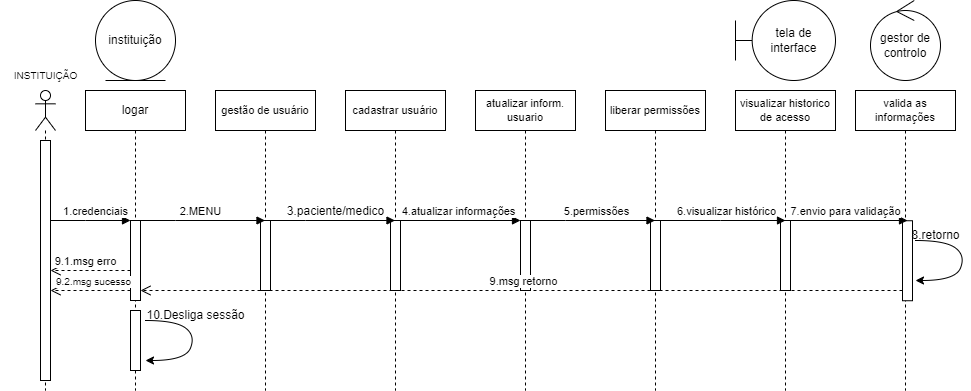

The diagram above was exported from draw.io. Its source (the exported page's mxGraphModel, read from the mxfile embedded in the PNG):
<mxGraphModel dx="2534" dy="444" grid="1" gridSize="10" guides="1" tooltips="1" connect="1" arrows="1" fold="1" page="1" pageScale="1" pageWidth="1654" pageHeight="2336" math="0" shadow="0">
  <root>
    <mxCell id="0" />
    <mxCell id="1" parent="0" />
    <mxCell id="t9AfbnQtfpFPkKWFSSn6-8" value="tela de interface" style="shape=umlBoundary;whiteSpace=wrap;html=1;" parent="1" vertex="1">
      <mxGeometry x="730" y="30" width="100" height="80" as="geometry" />
    </mxCell>
    <mxCell id="t9AfbnQtfpFPkKWFSSn6-9" value="atualizar inform.&lt;br style=&quot;font-size: 11px;&quot;&gt;usuario" style="shape=umlLifeline;perimeter=lifelinePerimeter;whiteSpace=wrap;html=1;container=1;dropTarget=0;collapsible=0;recursiveResize=0;outlineConnect=0;portConstraint=eastwest;newEdgeStyle={&quot;edgeStyle&quot;:&quot;elbowEdgeStyle&quot;,&quot;elbow&quot;:&quot;vertical&quot;,&quot;curved&quot;:0,&quot;rounded&quot;:0};fontSize=11;" parent="1" vertex="1">
      <mxGeometry x="470" y="120" width="100" height="300" as="geometry" />
    </mxCell>
    <mxCell id="t9AfbnQtfpFPkKWFSSn6-31" value="" style="html=1;points=[];perimeter=orthogonalPerimeter;outlineConnect=0;targetShapes=umlLifeline;portConstraint=eastwest;newEdgeStyle={&quot;edgeStyle&quot;:&quot;elbowEdgeStyle&quot;,&quot;elbow&quot;:&quot;vertical&quot;,&quot;curved&quot;:0,&quot;rounded&quot;:0};" parent="t9AfbnQtfpFPkKWFSSn6-9" vertex="1">
      <mxGeometry x="45" y="130" width="10" height="70" as="geometry" />
    </mxCell>
    <mxCell id="t9AfbnQtfpFPkKWFSSn6-10" value="liberar permissões" style="shape=umlLifeline;perimeter=lifelinePerimeter;whiteSpace=wrap;html=1;container=1;dropTarget=0;collapsible=0;recursiveResize=0;outlineConnect=0;portConstraint=eastwest;newEdgeStyle={&quot;edgeStyle&quot;:&quot;elbowEdgeStyle&quot;,&quot;elbow&quot;:&quot;vertical&quot;,&quot;curved&quot;:0,&quot;rounded&quot;:0};fontSize=11;" parent="1" vertex="1">
      <mxGeometry x="600" y="120" width="100" height="300" as="geometry" />
    </mxCell>
    <mxCell id="t9AfbnQtfpFPkKWFSSn6-34" value="" style="html=1;points=[];perimeter=orthogonalPerimeter;outlineConnect=0;targetShapes=umlLifeline;portConstraint=eastwest;newEdgeStyle={&quot;edgeStyle&quot;:&quot;elbowEdgeStyle&quot;,&quot;elbow&quot;:&quot;vertical&quot;,&quot;curved&quot;:0,&quot;rounded&quot;:0};" parent="t9AfbnQtfpFPkKWFSSn6-10" vertex="1">
      <mxGeometry x="45" y="130" width="10" height="70" as="geometry" />
    </mxCell>
    <mxCell id="t9AfbnQtfpFPkKWFSSn6-11" value="cadastrar usuário" style="shape=umlLifeline;perimeter=lifelinePerimeter;whiteSpace=wrap;html=1;container=1;dropTarget=0;collapsible=0;recursiveResize=0;outlineConnect=0;portConstraint=eastwest;newEdgeStyle={&quot;edgeStyle&quot;:&quot;elbowEdgeStyle&quot;,&quot;elbow&quot;:&quot;vertical&quot;,&quot;curved&quot;:0,&quot;rounded&quot;:0};fontSize=11;" parent="1" vertex="1">
      <mxGeometry x="340" y="120" width="100" height="300" as="geometry" />
    </mxCell>
    <mxCell id="t9AfbnQtfpFPkKWFSSn6-30" value="" style="html=1;points=[];perimeter=orthogonalPerimeter;outlineConnect=0;targetShapes=umlLifeline;portConstraint=eastwest;newEdgeStyle={&quot;edgeStyle&quot;:&quot;elbowEdgeStyle&quot;,&quot;elbow&quot;:&quot;vertical&quot;,&quot;curved&quot;:0,&quot;rounded&quot;:0};" parent="t9AfbnQtfpFPkKWFSSn6-11" vertex="1">
      <mxGeometry x="45" y="130" width="10" height="70" as="geometry" />
    </mxCell>
    <mxCell id="t9AfbnQtfpFPkKWFSSn6-12" value="gestão de usuário" style="shape=umlLifeline;perimeter=lifelinePerimeter;whiteSpace=wrap;html=1;container=1;dropTarget=0;collapsible=0;recursiveResize=0;outlineConnect=0;portConstraint=eastwest;newEdgeStyle={&quot;edgeStyle&quot;:&quot;elbowEdgeStyle&quot;,&quot;elbow&quot;:&quot;vertical&quot;,&quot;curved&quot;:0,&quot;rounded&quot;:0};fontSize=11;" parent="1" vertex="1">
      <mxGeometry x="210" y="120" width="100" height="300" as="geometry" />
    </mxCell>
    <mxCell id="t9AfbnQtfpFPkKWFSSn6-26" value="" style="html=1;points=[];perimeter=orthogonalPerimeter;outlineConnect=0;targetShapes=umlLifeline;portConstraint=eastwest;newEdgeStyle={&quot;edgeStyle&quot;:&quot;elbowEdgeStyle&quot;,&quot;elbow&quot;:&quot;vertical&quot;,&quot;curved&quot;:0,&quot;rounded&quot;:0};" parent="t9AfbnQtfpFPkKWFSSn6-12" vertex="1">
      <mxGeometry x="45" y="130" width="10" height="70" as="geometry" />
    </mxCell>
    <mxCell id="t9AfbnQtfpFPkKWFSSn6-13" value="logar" style="shape=umlLifeline;perimeter=lifelinePerimeter;whiteSpace=wrap;html=1;container=1;dropTarget=0;collapsible=0;recursiveResize=0;outlineConnect=0;portConstraint=eastwest;newEdgeStyle={&quot;edgeStyle&quot;:&quot;elbowEdgeStyle&quot;,&quot;elbow&quot;:&quot;vertical&quot;,&quot;curved&quot;:0,&quot;rounded&quot;:0};size=40;" parent="1" vertex="1">
      <mxGeometry x="80" y="120" width="100" height="300" as="geometry" />
    </mxCell>
    <mxCell id="t9AfbnQtfpFPkKWFSSn6-23" value="" style="html=1;points=[];perimeter=orthogonalPerimeter;outlineConnect=0;targetShapes=umlLifeline;portConstraint=eastwest;newEdgeStyle={&quot;edgeStyle&quot;:&quot;elbowEdgeStyle&quot;,&quot;elbow&quot;:&quot;vertical&quot;,&quot;curved&quot;:0,&quot;rounded&quot;:0};" parent="t9AfbnQtfpFPkKWFSSn6-13" vertex="1">
      <mxGeometry x="45" y="130" width="10" height="80" as="geometry" />
    </mxCell>
    <mxCell id="t9AfbnQtfpFPkKWFSSn6-49" value="" style="html=1;points=[];perimeter=orthogonalPerimeter;outlineConnect=0;targetShapes=umlLifeline;portConstraint=eastwest;newEdgeStyle={&quot;edgeStyle&quot;:&quot;elbowEdgeStyle&quot;,&quot;elbow&quot;:&quot;vertical&quot;,&quot;curved&quot;:0,&quot;rounded&quot;:0};" parent="t9AfbnQtfpFPkKWFSSn6-13" vertex="1">
      <mxGeometry x="45" y="220" width="10" height="60" as="geometry" />
    </mxCell>
    <mxCell id="t9AfbnQtfpFPkKWFSSn6-14" value="visualizar historico de acesso" style="shape=umlLifeline;perimeter=lifelinePerimeter;whiteSpace=wrap;html=1;container=1;dropTarget=0;collapsible=0;recursiveResize=0;outlineConnect=0;portConstraint=eastwest;newEdgeStyle={&quot;edgeStyle&quot;:&quot;elbowEdgeStyle&quot;,&quot;elbow&quot;:&quot;vertical&quot;,&quot;curved&quot;:0,&quot;rounded&quot;:0};fontSize=11;" parent="1" vertex="1">
      <mxGeometry x="730" y="120" width="100" height="300" as="geometry" />
    </mxCell>
    <mxCell id="t9AfbnQtfpFPkKWFSSn6-36" value="" style="html=1;points=[];perimeter=orthogonalPerimeter;outlineConnect=0;targetShapes=umlLifeline;portConstraint=eastwest;newEdgeStyle={&quot;edgeStyle&quot;:&quot;elbowEdgeStyle&quot;,&quot;elbow&quot;:&quot;vertical&quot;,&quot;curved&quot;:0,&quot;rounded&quot;:0};" parent="t9AfbnQtfpFPkKWFSSn6-14" vertex="1">
      <mxGeometry x="45" y="130" width="10" height="70" as="geometry" />
    </mxCell>
    <mxCell id="t9AfbnQtfpFPkKWFSSn6-15" value="" style="shape=umlLifeline;perimeter=lifelinePerimeter;whiteSpace=wrap;html=1;container=1;dropTarget=0;collapsible=0;recursiveResize=0;outlineConnect=0;portConstraint=eastwest;newEdgeStyle={&quot;edgeStyle&quot;:&quot;elbowEdgeStyle&quot;,&quot;elbow&quot;:&quot;vertical&quot;,&quot;curved&quot;:0,&quot;rounded&quot;:0};participant=umlActor;" parent="1" vertex="1">
      <mxGeometry x="30" y="120" width="20" height="300" as="geometry" />
    </mxCell>
    <mxCell id="t9AfbnQtfpFPkKWFSSn6-22" value="" style="html=1;points=[];perimeter=orthogonalPerimeter;outlineConnect=0;targetShapes=umlLifeline;portConstraint=eastwest;newEdgeStyle={&quot;edgeStyle&quot;:&quot;elbowEdgeStyle&quot;,&quot;elbow&quot;:&quot;vertical&quot;,&quot;curved&quot;:0,&quot;rounded&quot;:0};" parent="t9AfbnQtfpFPkKWFSSn6-15" vertex="1">
      <mxGeometry x="5" y="50" width="10" height="240" as="geometry" />
    </mxCell>
    <mxCell id="t9AfbnQtfpFPkKWFSSn6-16" value="INSTITUIÇÃO" style="text;html=1;align=center;verticalAlign=middle;resizable=0;points=[];autosize=1;strokeColor=none;fillColor=none;fontSize=10;" parent="1" vertex="1">
      <mxGeometry x="-5" y="90" width="90" height="30" as="geometry" />
    </mxCell>
    <mxCell id="t9AfbnQtfpFPkKWFSSn6-24" value="2.MENU" style="html=1;verticalAlign=bottom;endArrow=block;edgeStyle=elbowEdgeStyle;elbow=vertical;curved=0;rounded=0;" parent="1" target="t9AfbnQtfpFPkKWFSSn6-12" edge="1">
      <mxGeometry x="-0.0025" width="80" relative="1" as="geometry">
        <mxPoint x="130" y="250" as="sourcePoint" />
        <mxPoint x="210" y="250" as="targetPoint" />
        <mxPoint as="offset" />
      </mxGeometry>
    </mxCell>
    <mxCell id="t9AfbnQtfpFPkKWFSSn6-29" value="1.credenciais" style="html=1;verticalAlign=bottom;endArrow=block;edgeStyle=elbowEdgeStyle;elbow=vertical;curved=0;rounded=0;fontSize=11;" parent="1" source="t9AfbnQtfpFPkKWFSSn6-22" target="t9AfbnQtfpFPkKWFSSn6-23" edge="1">
      <mxGeometry x="0.125" width="80" relative="1" as="geometry">
        <mxPoint x="50" y="270" as="sourcePoint" />
        <mxPoint x="120" y="269.41" as="targetPoint" />
        <mxPoint as="offset" />
        <Array as="points">
          <mxPoint x="80" y="250" />
        </Array>
      </mxGeometry>
    </mxCell>
    <mxCell id="t9AfbnQtfpFPkKWFSSn6-32" value="4.atualizar informações" style="html=1;verticalAlign=bottom;endArrow=block;edgeStyle=elbowEdgeStyle;elbow=vertical;curved=0;rounded=0;" parent="1" target="t9AfbnQtfpFPkKWFSSn6-31" edge="1">
      <mxGeometry width="80" relative="1" as="geometry">
        <mxPoint x="390" y="250" as="sourcePoint" />
        <mxPoint x="510" y="250" as="targetPoint" />
        <mxPoint as="offset" />
      </mxGeometry>
    </mxCell>
    <mxCell id="t9AfbnQtfpFPkKWFSSn6-33" value="5.permissões" style="html=1;verticalAlign=bottom;endArrow=block;edgeStyle=elbowEdgeStyle;elbow=vertical;curved=0;rounded=0;" parent="1" target="t9AfbnQtfpFPkKWFSSn6-10" edge="1">
      <mxGeometry x="0.0905" width="80" relative="1" as="geometry">
        <mxPoint x="520" y="250" as="sourcePoint" />
        <mxPoint x="630" y="250" as="targetPoint" />
        <mxPoint as="offset" />
      </mxGeometry>
    </mxCell>
    <mxCell id="t9AfbnQtfpFPkKWFSSn6-35" value="6.visualizar histórico" style="html=1;verticalAlign=bottom;endArrow=block;edgeStyle=elbowEdgeStyle;elbow=vertical;curved=0;rounded=0;" parent="1" edge="1">
      <mxGeometry x="0.0905" width="80" relative="1" as="geometry">
        <mxPoint x="650" y="250" as="sourcePoint" />
        <mxPoint x="780" y="250" as="targetPoint" />
        <mxPoint as="offset" />
      </mxGeometry>
    </mxCell>
    <mxCell id="t9AfbnQtfpFPkKWFSSn6-41" value="9.1.msg erro" style="html=1;verticalAlign=bottom;endArrow=open;dashed=1;endSize=8;edgeStyle=elbowEdgeStyle;elbow=vertical;curved=0;rounded=0;" parent="1" source="t9AfbnQtfpFPkKWFSSn6-23" target="t9AfbnQtfpFPkKWFSSn6-22" edge="1">
      <mxGeometry x="0.125" relative="1" as="geometry">
        <mxPoint x="120" y="320.48" as="sourcePoint" />
        <mxPoint x="60" y="330" as="targetPoint" />
        <Array as="points">
          <mxPoint x="80" y="300" />
          <mxPoint x="110" y="280" />
          <mxPoint x="85" y="320" />
        </Array>
        <mxPoint as="offset" />
      </mxGeometry>
    </mxCell>
    <mxCell id="t9AfbnQtfpFPkKWFSSn6-42" value="valida as informações" style="shape=umlLifeline;perimeter=lifelinePerimeter;whiteSpace=wrap;html=1;container=1;dropTarget=0;collapsible=0;recursiveResize=0;outlineConnect=0;portConstraint=eastwest;newEdgeStyle={&quot;edgeStyle&quot;:&quot;elbowEdgeStyle&quot;,&quot;elbow&quot;:&quot;vertical&quot;,&quot;curved&quot;:0,&quot;rounded&quot;:0};fontSize=11;" parent="1" vertex="1">
      <mxGeometry x="850" y="120" width="100" height="300" as="geometry" />
    </mxCell>
    <mxCell id="t9AfbnQtfpFPkKWFSSn6-44" value="" style="html=1;points=[];perimeter=orthogonalPerimeter;outlineConnect=0;targetShapes=umlLifeline;portConstraint=eastwest;newEdgeStyle={&quot;edgeStyle&quot;:&quot;elbowEdgeStyle&quot;,&quot;elbow&quot;:&quot;vertical&quot;,&quot;curved&quot;:0,&quot;rounded&quot;:0};" parent="t9AfbnQtfpFPkKWFSSn6-42" vertex="1">
      <mxGeometry x="47" y="130.24" width="10" height="80" as="geometry" />
    </mxCell>
    <mxCell id="t9AfbnQtfpFPkKWFSSn6-43" value="instituição" style="ellipse;shape=umlEntity;whiteSpace=wrap;html=1;" parent="1" vertex="1">
      <mxGeometry x="90" y="30" width="80" height="80" as="geometry" />
    </mxCell>
    <mxCell id="t9AfbnQtfpFPkKWFSSn6-45" value="7.envio para validação" style="html=1;verticalAlign=bottom;endArrow=block;edgeStyle=elbowEdgeStyle;elbow=vertical;curved=0;rounded=0;" parent="1" source="t9AfbnQtfpFPkKWFSSn6-36" target="t9AfbnQtfpFPkKWFSSn6-44" edge="1">
      <mxGeometry x="-0.0618" relative="1" as="geometry">
        <mxPoint x="827" y="250.24" as="sourcePoint" />
        <Array as="points">
          <mxPoint x="841" y="250" />
        </Array>
        <mxPoint as="offset" />
      </mxGeometry>
    </mxCell>
    <mxCell id="t9AfbnQtfpFPkKWFSSn6-47" value="" style="curved=1;endArrow=classic;html=1;rounded=0;" parent="1" edge="1">
      <mxGeometry width="50" height="50" relative="1" as="geometry">
        <mxPoint x="140" y="350" as="sourcePoint" />
        <mxPoint x="140" y="390" as="targetPoint" />
        <Array as="points">
          <mxPoint x="170" y="350" />
          <mxPoint x="190" y="365" />
          <mxPoint x="180" y="390" />
        </Array>
      </mxGeometry>
    </mxCell>
    <mxCell id="t9AfbnQtfpFPkKWFSSn6-48" value="8.retorno" style="text;html=1;align=center;verticalAlign=middle;resizable=0;points=[];autosize=1;strokeColor=none;fillColor=none;" parent="1" vertex="1">
      <mxGeometry x="895" y="250" width="70" height="30" as="geometry" />
    </mxCell>
    <mxCell id="t9AfbnQtfpFPkKWFSSn6-50" value="9.msg retorno" style="html=1;verticalAlign=bottom;endArrow=open;dashed=1;endSize=8;edgeStyle=elbowEdgeStyle;elbow=vertical;curved=0;rounded=0;" parent="1" source="t9AfbnQtfpFPkKWFSSn6-44" target="t9AfbnQtfpFPkKWFSSn6-23" edge="1">
      <mxGeometry x="-0.0065" relative="1" as="geometry">
        <mxPoint x="890" y="330" as="sourcePoint" />
        <mxPoint x="810" y="330" as="targetPoint" />
        <Array as="points">
          <mxPoint x="540" y="320" />
        </Array>
        <mxPoint as="offset" />
      </mxGeometry>
    </mxCell>
    <mxCell id="t9AfbnQtfpFPkKWFSSn6-51" value="" style="curved=1;endArrow=classic;html=1;rounded=0;" parent="1" edge="1">
      <mxGeometry width="50" height="50" relative="1" as="geometry">
        <mxPoint x="910" y="270" as="sourcePoint" />
        <mxPoint x="910" y="310" as="targetPoint" />
        <Array as="points">
          <mxPoint x="940" y="270" />
          <mxPoint x="960" y="285" />
          <mxPoint x="950" y="310" />
        </Array>
      </mxGeometry>
    </mxCell>
    <mxCell id="t9AfbnQtfpFPkKWFSSn6-53" value="10.Desliga sessão" style="text;html=1;align=center;verticalAlign=middle;resizable=0;points=[];autosize=1;strokeColor=none;fillColor=none;" parent="1" vertex="1">
      <mxGeometry x="130" y="330" width="120" height="30" as="geometry" />
    </mxCell>
    <mxCell id="t9AfbnQtfpFPkKWFSSn6-54" value="9.2.msg sucesso" style="html=1;verticalAlign=bottom;endArrow=open;dashed=1;endSize=8;edgeStyle=elbowEdgeStyle;elbow=vertical;curved=0;rounded=0;fontSize=10;" parent="1" source="t9AfbnQtfpFPkKWFSSn6-23" target="t9AfbnQtfpFPkKWFSSn6-22" edge="1">
      <mxGeometry x="-0.0651" relative="1" as="geometry">
        <mxPoint x="120" y="300" as="sourcePoint" />
        <mxPoint x="50" y="280" as="targetPoint" />
        <Array as="points">
          <mxPoint x="90" y="320" />
          <mxPoint x="70" y="300" />
          <mxPoint x="90" y="280" />
          <mxPoint x="90" y="180" />
          <mxPoint x="100" y="170" />
        </Array>
        <mxPoint as="offset" />
      </mxGeometry>
    </mxCell>
    <mxCell id="t9AfbnQtfpFPkKWFSSn6-60" value="3.paciente/medico" style="html=1;verticalAlign=bottom;endArrow=block;edgeStyle=elbowEdgeStyle;elbow=vertical;curved=0;rounded=0;fontSize=12;" parent="1" target="t9AfbnQtfpFPkKWFSSn6-11" edge="1">
      <mxGeometry x="0.0827" width="80" relative="1" as="geometry">
        <mxPoint x="260" y="250" as="sourcePoint" />
        <mxPoint x="390" y="250" as="targetPoint" />
        <mxPoint as="offset" />
      </mxGeometry>
    </mxCell>
    <mxCell id="t9AfbnQtfpFPkKWFSSn6-61" value="gestor de controlo" style="ellipse;shape=umlControl;whiteSpace=wrap;html=1;" parent="1" vertex="1">
      <mxGeometry x="865" y="30" width="70" height="80" as="geometry" />
    </mxCell>
  </root>
</mxGraphModel>